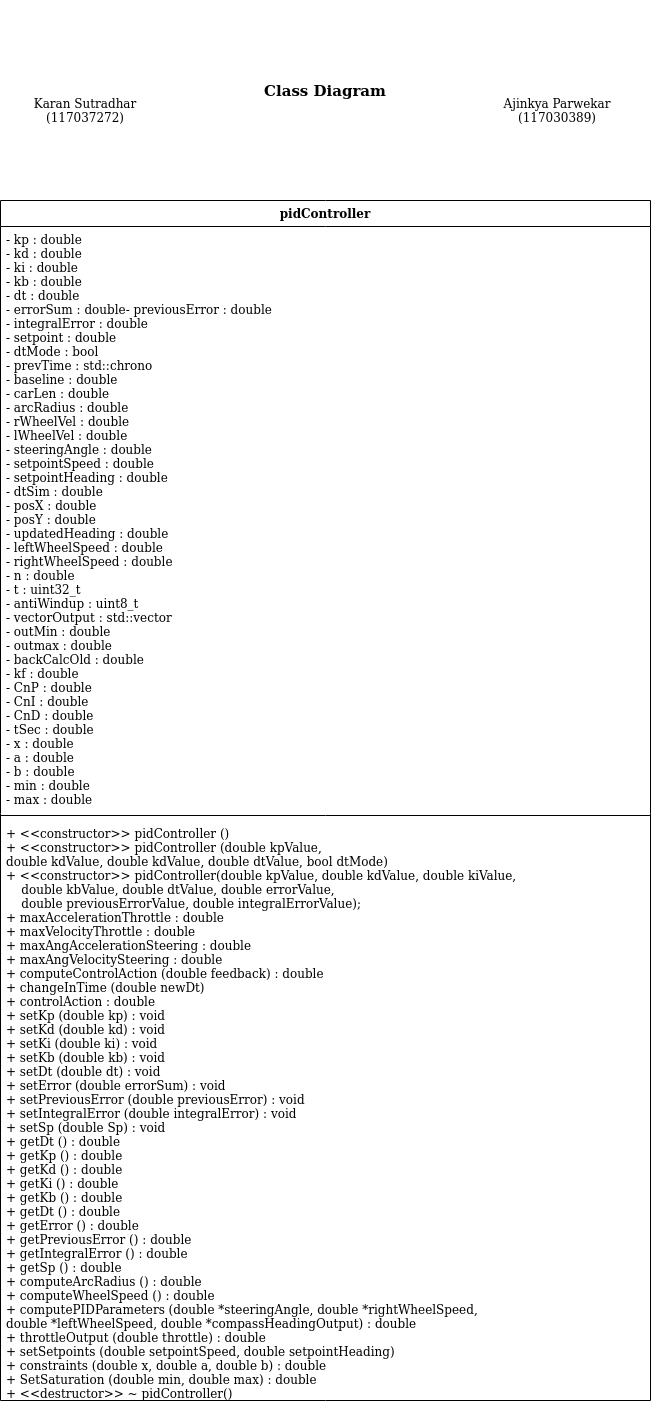

The diagram above was exported from draw.io. Its source (the exported page's mxGraphModel, read from the mxfile embedded in the PNG):
<mxGraphModel dx="737" dy="1574" grid="1" gridSize="10" guides="1" tooltips="1" connect="1" arrows="1" fold="1" page="1" pageScale="1" pageWidth="850" pageHeight="1100" math="0" shadow="0">
  <root>
    <mxCell id="0" />
    <mxCell id="1" parent="0" />
    <mxCell id="6y52RT7qaUJRyz606E0U-1" value="pidController" style="swimlane;fontStyle=1;align=center;verticalAlign=top;childLayout=stackLayout;horizontal=1;startSize=26;horizontalStack=0;resizeParent=1;resizeParentMax=0;resizeLast=0;collapsible=1;marginBottom=0;" parent="1" vertex="1">
      <mxGeometry x="100" y="190" width="650" height="1200" as="geometry" />
    </mxCell>
    <mxCell id="6y52RT7qaUJRyz606E0U-2" value="- kp : double&#10;- kd : double&#10;- ki : double&#10;- kb : double&#10;- dt : double&#10;- errorSum : double- previousError : double&#10;- integralError : double&#10;- setpoint : double&#10;- dtMode : bool&#10;- prevTime : std::chrono&#10;- baseline : double&#10;- carLen : double&#10;- arcRadius : double&#10;- rWheelVel : double&#10;- lWheelVel : double&#10;- steeringAngle : double&#10;- setpointSpeed : double&#10;- setpointHeading : double&#10;- dtSim : double&#10;- posX : double&#10;- posY : double&#10;- updatedHeading : double&#10;- leftWheelSpeed : double&#10;- rightWheelSpeed : double&#10;- n : double&#10;- t : uint32_t&#10;- antiWindup : uint8_t&#10;- vectorOutput : std::vector&#10;- outMin : double&#10;- outmax : double&#10;- backCalcOld : double&#10;- kf : double&#10;- CnP : double&#10;- CnI : double&#10;- CnD : double&#10;- tSec : double&#10;- x : double&#10;- a : double&#10;- b : double&#10;- min : double&#10;- max : double&#10;&#10;&#10;" style="text;strokeColor=none;fillColor=none;align=left;verticalAlign=top;spacingLeft=4;spacingRight=4;overflow=hidden;rotatable=0;points=[[0,0.5],[1,0.5]];portConstraint=eastwest;" parent="6y52RT7qaUJRyz606E0U-1" vertex="1">
      <mxGeometry y="26" width="650" height="584" as="geometry" />
    </mxCell>
    <mxCell id="6y52RT7qaUJRyz606E0U-3" value="" style="line;strokeWidth=1;fillColor=none;align=left;verticalAlign=middle;spacingTop=-1;spacingLeft=3;spacingRight=3;rotatable=0;labelPosition=right;points=[];portConstraint=eastwest;" parent="6y52RT7qaUJRyz606E0U-1" vertex="1">
      <mxGeometry y="610" width="650" height="10" as="geometry" />
    </mxCell>
    <mxCell id="6y52RT7qaUJRyz606E0U-4" value="+ &lt;&lt;constructor&gt;&gt; pidController ()&#10;+ &lt;&lt;constructor&gt;&gt; pidController (double kpValue, &#10;double kdValue, double kdValue, double dtValue, bool dtMode)&#10;+ &lt;&lt;constructor&gt;&gt; pidController(double kpValue, double kdValue, double kiValue,&#10;    double kbValue, double dtValue, double errorValue,&#10;    double previousErrorValue, double integralErrorValue);&#10;+ maxAccelerationThrottle : double&#10;+ maxVelocityThrottle : double&#10;+ maxAngAccelerationSteering : double&#10;+ maxAngVelocitySteering : double&#10;+ computeControlAction (double feedback) : double&#10;+ changeInTime (double newDt)&#10;+ controlAction : double&#10;+ setKp (double kp) : void&#10;+ setKd (double kd) : void&#10;+ setKi (double ki) : void&#10;+ setKb (double kb) : void&#10;+ setDt (double dt) : void&#10;+ setError (double errorSum) : void&#10;+ setPreviousError (double previousError) : void&#10;+ setIntegralError (double integralError) : void&#10;+ setSp (double Sp) : void&#10;+ getDt () : double&#10;+ getKp () : double&#10;+ getKd () : double&#10;+ getKi () : double&#10;+ getKb () : double&#10;+ getDt () : double&#10;+ getError () : double&#10;+ getPreviousError () : double&#10;+ getIntegralError () : double&#10;+ getSp () : double&#10;+ computeArcRadius () : double&#10;+ computeWheelSpeed () : double&#10;+ computePIDParameters (double *steeringAngle, double *rightWheelSpeed,&#10;double *leftWheelSpeed, double *compassHeadingOutput) : double&#10;+ throttleOutput (double throttle) : double&#10;+ setSetpoints (double setpointSpeed, double setpointHeading)&#10;+ constraints (double x, double a, double b) : double&#10;+ SetSaturation (double min, double max) : double&#10; + &lt;&lt;destructor&gt;&gt; ~ pidController()" style="text;strokeColor=none;fillColor=none;align=left;verticalAlign=top;spacingLeft=4;spacingRight=4;overflow=hidden;rotatable=0;points=[[0,0.5],[1,0.5]];portConstraint=eastwest;" parent="6y52RT7qaUJRyz606E0U-1" vertex="1">
      <mxGeometry y="620" width="650" height="580" as="geometry" />
    </mxCell>
    <mxCell id="6y52RT7qaUJRyz606E0U-5" value="&lt;p style=&quot;line-height: 190% ; font-size: 15px&quot;&gt;&lt;b&gt;Class Diagram&lt;/b&gt;&lt;/p&gt;" style="text;html=1;strokeColor=none;fillColor=none;align=center;verticalAlign=middle;whiteSpace=wrap;rounded=0;" parent="1" vertex="1">
      <mxGeometry x="290" y="-10" width="270" height="180" as="geometry" />
    </mxCell>
    <mxCell id="6y52RT7qaUJRyz606E0U-6" value="&lt;div&gt;Ajinkya Parwekar&lt;/div&gt;&lt;div&gt;(117030389)&lt;br&gt;&lt;/div&gt;" style="text;html=1;strokeColor=none;fillColor=none;align=center;verticalAlign=middle;whiteSpace=wrap;rounded=0;" parent="1" vertex="1">
      <mxGeometry x="564" y="70" width="186" height="60" as="geometry" />
    </mxCell>
    <mxCell id="6y52RT7qaUJRyz606E0U-7" value="&lt;div&gt;Karan Sutradhar&lt;/div&gt;&lt;div&gt;(117037272)&lt;br&gt;&lt;/div&gt;" style="text;html=1;strokeColor=none;fillColor=none;align=center;verticalAlign=middle;whiteSpace=wrap;rounded=0;" parent="1" vertex="1">
      <mxGeometry x="100" y="70" width="170" height="60" as="geometry" />
    </mxCell>
  </root>
</mxGraphModel>